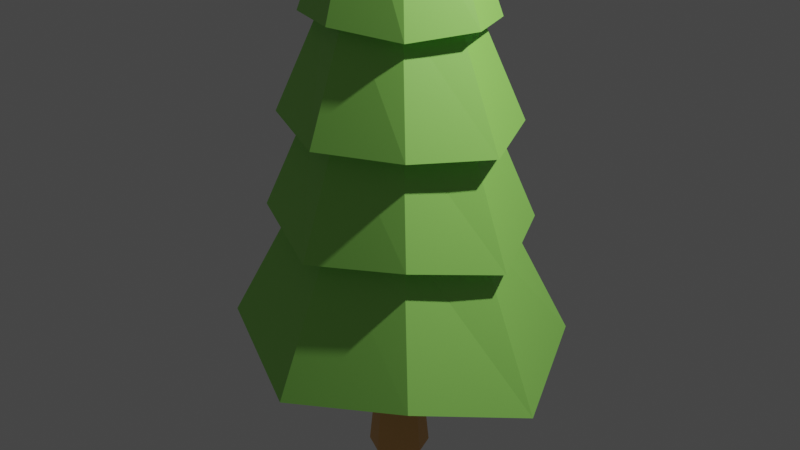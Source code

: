 # Source: Pohon_cemara.blend  (saved by Blender 2.83.19; exported with 4.5.12 LTS)
import bpy
from mathutils import Matrix  # noqa: F401  (used for matrix-valued properties, if any)

bpy.ops.wm.read_factory_settings(use_empty=True)
scene = bpy.context.scene
scene.name = 'Scene'

# ---- collections
col_collection = bpy.data.collections.new('Collection'); scene.collection.children.link(col_collection)

# ---- materials (node trees are filled in below, after node groups)
mat_material_001 = bpy.data.materials.new('Material.001')
mat_material_001.use_transparent_shadow = False
mat_material_002 = bpy.data.materials.new('Material.002')
mat_material_002.use_transparent_shadow = False

# ---- material node trees
mat_material_001.use_nodes = True; mat_material_001.node_tree.nodes.clear()
_N = mat_material_001.node_tree.nodes; _L = mat_material_001.node_tree.links
n0 = _N.new('ShaderNodeBsdfPrincipled'); n0.name = 'Principled BSDF'; n0.location = (10, 300)
n0.distribution = 'GGX'
n0.subsurface_method = 'BURLEY'
n0.inputs[0].default_value = (0.341, 0.8, 0.1435, 1.0)
n0.inputs[3].default_value = 1.45
n0.inputs[27].default_value = (0.0, 0.0, 0.0, 1.0)
n0.inputs[28].default_value = 1.0
n1 = _N.new('ShaderNodeOutputMaterial'); n1.name = 'Material Output'; n1.location = (300, 300)
_L.new(n0.outputs[0], n1.inputs[0])
n1.is_active_output = True
mat_material_002.use_nodes = True; mat_material_002.node_tree.nodes.clear()
_N = mat_material_002.node_tree.nodes; _L = mat_material_002.node_tree.links
n0 = _N.new('ShaderNodeBsdfPrincipled'); n0.name = 'Principled BSDF'; n0.location = (10, 300)
n0.distribution = 'GGX'
n0.subsurface_method = 'BURLEY'
n0.inputs[0].default_value = (0.8, 0.4146, 0.1382, 1.0)
n0.inputs[3].default_value = 1.45
n0.inputs[27].default_value = (0.0, 0.0, 0.0, 1.0)
n0.inputs[28].default_value = 1.0
n1 = _N.new('ShaderNodeOutputMaterial'); n1.name = 'Material Output'; n1.location = (300, 300)
_L.new(n0.outputs[0], n1.inputs[0])
n1.is_active_output = True

# ---- world
world_world = bpy.data.worlds.new('World'); scene.world = world_world
world_world.use_nodes = True; world_world.node_tree.nodes.clear()
_N = world_world.node_tree.nodes; _L = world_world.node_tree.links
n0 = _N.new('ShaderNodeOutputWorld'); n0.name = 'World Output'; n0.location = (300, 300)
n1 = _N.new('ShaderNodeBackground'); n1.name = 'Background'; n1.location = (10, 300)
n1.inputs[0].default_value = (0.05088, 0.05088, 0.05088, 1.0)
_L.new(n1.outputs[0], n0.inputs[0])
n0.is_active_output = True
world_world.color = (0.05088, 0.05088, 0.05088)
world_world.use_sun_shadow = False
world_world.sun_shadow_jitter_overblur = 0.0

# ---- cameras
cam_camera = bpy.data.cameras.new('Camera')
cam_camera.clip_end = 100.0
cam_camera.ortho_scale = 7.314

# ---- lights
light_light = bpy.data.lights.new('Light', 'POINT')
light_light.transmission_factor = 0.0
light_light.energy = 1000.0
light_light.shadow_soft_size = 0.1
light_light.shadow_maximum_resolution = 0.006
light_light.use_absolute_resolution = True

# ---- meshes
me_cylinder = bpy.data.meshes.new('Cylinder')
me_cylinder.from_pydata([(1.411e-08, 1.094, -1.0), (-3.012e-08, 0.03201, 5.532), (0.9006, 0.7736, -1.0), (0.02635, 0.02263, 5.532), (1.274, -4.793e-08, -1.0), (0.03727, 1.404e-08, 5.532), (0.9006, -0.7736, -1.0), (0.02635, -0.02263, 5.532), (-9.724e-08, -1.094, -1.0), (-3.338e-08, -0.03201, 5.532), (-0.9006, -0.7736, -1.0), (-0.02635, -0.02263, 5.532), (-1.274, 1.294e-08, -1.0), (-0.03727, 1.582e-08, 5.532), (-0.9006, 0.7736, -1.0), (-0.02635, 0.02263, 5.532), (1.259e-08, 0.9188, 0.267), (1.138e-08, 0.7792, 1.276), (1.017e-08, 0.6397, 2.286), (8.955e-09, 0.5001, 3.295), (7.745e-09, 0.3605, 4.305), (0.2968, 0.2549, 4.305), (0.4117, 0.3536, 3.295), (0.5266, 0.4523, 2.286), (0.6415, 0.551, 1.276), (0.7564, 0.6497, 0.267), (0.4198, -1.04e-08, 4.305), (0.5822, -1.754e-08, 3.295), (0.7447, -2.468e-08, 2.286), (0.9072, -3.182e-08, 1.276), (1.07, -3.897e-08, 0.267), (0.2968, -0.2549, 4.305), (0.4117, -0.3536, 3.295), (0.5266, -0.4523, 2.286), (0.6415, -0.551, 1.276), (0.7564, -0.6497, 0.267), (-2.895e-08, -0.3605, 4.587), (-4.195e-08, -0.5001, 3.468), (-5.494e-08, -0.6397, 2.349), (-6.794e-08, -0.7792, 1.231), (-8.093e-08, -0.9188, 0.1119), (-0.2968, -0.2549, 4.305), (-0.4117, -0.3536, 3.295), (-0.5266, -0.4523, 2.286), (-0.6415, -0.551, 1.276), (-0.7564, -0.6497, 0.267), (-0.4198, 9.656e-09, 4.305), (-0.5822, 1.028e-08, 3.295), (-0.7447, 1.091e-08, 2.286), (-0.9072, 1.153e-08, 1.276), (-1.07, 1.215e-08, 0.267), (-0.2968, 0.2549, 4.305), (-0.4117, 0.3536, 3.295), (-0.5266, 0.4523, 2.286), (-0.6415, 0.551, 1.276), (-0.7564, 0.6497, 0.267), (1.98e-08, 0.4981, 4.409), (0.41, 0.3522, 4.144), (0.5799, -1.49e-08, 4.409), (0.41, -0.3522, 4.144), (-3.09e-08, -0.4981, 4.409), (-0.41, -0.3522, 4.144), (-0.5799, 7.451e-09, 4.409), (-0.41, 0.3522, 4.144), (1.591e-08, 0.6875, 3.29), (0.566, 0.4861, 3.135), (0.8004, -2.235e-08, 3.29), (0.566, -0.4861, 3.135), (-5.406e-08, -0.6875, 3.29), (-0.566, -0.4861, 3.135), (-0.8004, 1.49e-08, 3.29), (-0.566, 0.4861, 3.135), (2.535e-08, 0.8903, 2.171), (0.7329, 0.6295, 2.125), (1.037, -2.98e-08, 2.171), (0.7329, -0.6295, 2.125), (-6.526e-08, -0.8903, 2.171), (-0.7329, -0.6295, 2.125), (-1.037, 1.49e-08, 2.171), (-0.7329, 0.6295, 2.125), (3.513e-08, 1.121, 1.053), (0.9226, 0.7925, 1.116), (1.305, -4.47e-08, 1.053), (0.9226, -0.7925, 1.116), (-7.894e-08, -1.121, 1.053), (-0.9226, -0.7925, 1.116), (-1.305, 2.235e-08, 1.053), (-0.9226, 0.7925, 1.116), (2.584e-08, 1.253, -0.06613), (1.032, 0.886, 0.1064), (1.459, -5.215e-08, -0.06613), (1.032, -0.886, 0.1064), (-1.017e-07, -1.253, -0.06613), (-1.032, -0.886, 0.1064), (-1.459, 2.235e-08, -0.06613), (-1.032, 0.886, 0.1064), (1.327, 1.139, -1.161), (1.876, -8.196e-08, -1.47), (1.327, -1.139, -1.161), (-1.454e-07, -1.611, -1.47), (-1.327, -1.139, -1.161), (-1.876, 1.49e-08, -1.47), (-1.327, 1.139, -1.161), (1.86e-08, 1.611, -1.47)], [], [(56, 1, 3, 57), (57, 3, 5, 58), (58, 5, 7, 59), (59, 7, 9, 60), (60, 9, 11, 61), (61, 11, 13, 62), (3, 1, 15, 13, 11, 9, 7, 5), (62, 13, 15, 63), (63, 15, 1, 56), (0, 2, 4, 6, 8, 10, 12, 14), (102, 55, 16, 103), (95, 54, 17, 88), (87, 53, 18, 80), (79, 52, 19, 72), (71, 51, 20, 64), (101, 50, 55, 102), (94, 49, 54, 95), (86, 48, 53, 87), (78, 47, 52, 79), (70, 46, 51, 71), (100, 45, 50, 101), (93, 44, 49, 94), (85, 43, 48, 86), (77, 42, 47, 78), (69, 41, 46, 70), (99, 40, 45, 100), (92, 39, 44, 93), (84, 38, 43, 85), (76, 37, 42, 77), (68, 36, 41, 69), (98, 35, 40, 99), (91, 34, 39, 92), (83, 33, 38, 84), (75, 32, 37, 76), (67, 31, 36, 68), (97, 30, 35, 98), (90, 29, 34, 91), (82, 28, 33, 83), (74, 27, 32, 75), (66, 26, 31, 67), (96, 25, 30, 97), (89, 24, 29, 90), (81, 23, 28, 82), (73, 22, 27, 74), (65, 21, 26, 66), (103, 16, 25, 96), (88, 17, 24, 89), (80, 18, 23, 81), (72, 19, 22, 73), (64, 20, 21, 65), (51, 63, 56, 20), (46, 62, 63, 51), (41, 61, 62, 46), (36, 60, 61, 41), (31, 59, 60, 36), (26, 58, 59, 31), (21, 57, 58, 26), (20, 56, 57, 21), (19, 64, 65, 22), (22, 65, 66, 27), (27, 66, 67, 32), (32, 67, 68, 37), (37, 68, 69, 42), (42, 69, 70, 47), (47, 70, 71, 52), (52, 71, 64, 19), (18, 72, 73, 23), (23, 73, 74, 28), (28, 74, 75, 33), (33, 75, 76, 38), (38, 76, 77, 43), (43, 77, 78, 48), (48, 78, 79, 53), (53, 79, 72, 18), (17, 80, 81, 24), (24, 81, 82, 29), (29, 82, 83, 34), (34, 83, 84, 39), (39, 84, 85, 44), (44, 85, 86, 49), (49, 86, 87, 54), (54, 87, 80, 17), (16, 88, 89, 25), (25, 89, 90, 30), (30, 90, 91, 35), (35, 91, 92, 40), (40, 92, 93, 45), (45, 93, 94, 50), (50, 94, 95, 55), (55, 95, 88, 16), (0, 103, 96, 2), (2, 96, 97, 4), (4, 97, 98, 6), (6, 98, 99, 8), (8, 99, 100, 10), (10, 100, 101, 12), (12, 101, 102, 14), (14, 102, 103, 0)])
_uv = me_cylinder.uv_layers.new(name='UVMap')
_uv.uv.foreach_set('vector', [1.0, 0.9379, 1.0, 1.0, 0.875, 1.0, 0.875, 0.9379, 0.875, 0.9379, 0.875, 1.0, 0.75, 1.0, 0.75, 0.9379, 0.75, 0.9379, 0.75, 1.0, 0.625, 1.0, 0.625, 0.9379, 0.625, 0.9379, 0.625, 1.0, 0.5, 1.0, 0.5, 0.9379, 0.5, 0.9379, 0.5, 1.0, 0.375, 1.0, 0.375, 0.9379, 0.375, 0.9379, 0.375, 1.0, 0.25, 1.0, 0.25, 0.9379, 0.4197, 0.4197, 0.25, 0.49, 0.08029, 0.4197, 0.01, 0.25, 0.08029, 0.08029, 0.25, 0.01, 0.4197, 0.08029, 0.49, 0.25, 0.25, 0.9379, 0.25, 1.0, 0.125, 1.0, 0.125, 0.9379, 0.125, 0.9379, 0.125, 1.0, 0.0, 1.0, 0.0, 0.9379, 0.75, 0.49, 0.9197, 0.4197, 0.99, 0.25, 0.9197, 0.08029, 0.75, 0.01, 0.5803, 0.08029, 0.51, 0.25, 0.5803, 0.4197, 0.125, 0.5, 0.125, 0.6046, 0.0, 0.6046, 0.0, 0.5, 0.125, 0.6046, 0.125, 0.6879, 0.0, 0.6879, -0.002984, 0.6046, 0.125, 0.6879, 0.125, 0.7713, 0.0, 0.7713, 0.0, 0.6879, 0.125, 0.7713, 0.125, 0.8546, 0.0, 0.8546, 0.0, 0.7713, 0.125, 0.8546, 0.125, 0.9379, 0.0, 0.9379, 0.0, 0.8546, 0.25, 0.5, 0.25, 0.6046, 0.125, 0.6046, 0.125, 0.5, 0.25, 0.6046, 0.25, 0.6879, 0.125, 0.6879, 0.125, 0.6046, 0.25, 0.6879, 0.25, 0.7713, 0.125, 0.7713, 0.125, 0.6879, 0.25, 0.7713, 0.25, 0.8546, 0.125, 0.8546, 0.125, 0.7713, 0.25, 0.8546, 0.25, 0.9379, 0.125, 0.9379, 0.125, 0.8546, 0.375, 0.5, 0.375, 0.6046, 0.25, 0.6046, 0.25, 0.5, 0.375, 0.6046, 0.375, 0.6879, 0.25, 0.6879, 0.25, 0.6046, 0.375, 0.6879, 0.375, 0.7713, 0.25, 0.7713, 0.25, 0.6879, 0.375, 0.7713, 0.375, 0.8546, 0.25, 0.8546, 0.25, 0.7713, 0.375, 0.8546, 0.375, 0.9379, 0.25, 0.9379, 0.25, 0.8546, 0.5, 0.5, 0.5, 0.6046, 0.375, 0.6046, 0.375, 0.5, 0.5, 0.6046, 0.5, 0.6879, 0.375, 0.6879, 0.375, 0.6046, 0.5, 0.6879, 0.5, 0.7713, 0.375, 0.7713, 0.375, 0.6879, 0.5, 0.7713, 0.5, 0.8546, 0.375, 0.8546, 0.375, 0.7713, 0.5, 0.8546, 0.5, 0.9379, 0.375, 0.9379, 0.375, 0.8546, 0.625, 0.5, 0.625, 0.6046, 0.5, 0.6046, 0.5, 0.5, 0.625, 0.6046, 0.625, 0.6879, 0.5, 0.6879, 0.5, 0.6046, 0.625, 0.6879, 0.625, 0.7713, 0.5, 0.7713, 0.5, 0.6879, 0.625, 0.7713, 0.625, 0.8546, 0.5, 0.8546, 0.5, 0.7713, 0.625, 0.8546, 0.625, 0.9379, 0.5, 0.9379, 0.5, 0.8546, 0.75, 0.5, 0.75, 0.6046, 0.625, 0.6046, 0.625, 0.5, 0.75, 0.6046, 0.75, 0.6879, 0.625, 0.6879, 0.625, 0.6046, 0.75, 0.6879, 0.75, 0.7713, 0.625, 0.7713, 0.625, 0.6879, 0.75, 0.7713, 0.75, 0.8546, 0.625, 0.8546, 0.625, 0.7713, 0.75, 0.8546, 0.75, 0.9379, 0.625, 0.9379, 0.625, 0.8546, 0.875, 0.5, 0.875, 0.6046, 0.75, 0.6046, 0.75, 0.5, 0.875, 0.6046, 0.875, 0.6879, 0.75, 0.6879, 0.75, 0.6046, 0.875, 0.6879, 0.875, 0.7713, 0.75, 0.7713, 0.75, 0.6879, 0.875, 0.7713, 0.875, 0.8546, 0.75, 0.8546, 0.75, 0.7713, 0.875, 0.8546, 0.875, 0.9379, 0.75, 0.9379, 0.75, 0.8546, 1.0, 0.5, 1.0, 0.6046, 0.875, 0.6046, 0.875, 0.5, 1.0, 0.6046, 1.0, 0.6879, 0.875, 0.6879, 0.875, 0.6046, 1.0, 0.6879, 1.0, 0.7713, 0.875, 0.7713, 0.875, 0.6879, 1.0, 0.7713, 1.0, 0.8546, 0.875, 0.8546, 0.875, 0.7713, 1.0, 0.8546, 1.0, 0.9379, 0.875, 0.9379, 0.875, 0.8546, 0.125, 0.9379, 0.125, 0.9379, 0.0, 0.9379, 0.0, 0.9379, 0.25, 0.9379, 0.25, 0.9379, 0.125, 0.9379, 0.125, 0.9379, 0.375, 0.9379, 0.375, 0.9379, 0.25, 0.9379, 0.25, 0.9379, 0.5, 0.9379, 0.5, 0.9379, 0.375, 0.9379, 0.375, 0.9379, 0.625, 0.9379, 0.625, 0.9379, 0.5, 0.9379, 0.5, 0.9379, 0.75, 0.9379, 0.75, 0.9379, 0.625, 0.9379, 0.625, 0.9379, 0.875, 0.9379, 0.875, 0.9379, 0.75, 0.9379, 0.75, 0.9379, 1.0, 0.9379, 1.0, 0.9379, 0.875, 0.9379, 0.875, 0.9379, 1.0, 0.8546, 1.0, 0.8546, 0.875, 0.8546, 0.875, 0.8546, 0.875, 0.8546, 0.875, 0.8546, 0.75, 0.8546, 0.75, 0.8546, 0.75, 0.8546, 0.75, 0.8546, 0.625, 0.8546, 0.625, 0.8546, 0.625, 0.8546, 0.625, 0.8546, 0.5, 0.8546, 0.5, 0.8546, 0.5, 0.8546, 0.5, 0.8546, 0.375, 0.8546, 0.375, 0.8546, 0.375, 0.8546, 0.375, 0.8546, 0.25, 0.8546, 0.25, 0.8546, 0.25, 0.8546, 0.25, 0.8546, 0.125, 0.8546, 0.125, 0.8546, 0.125, 0.8546, 0.125, 0.8546, 0.0, 0.8546, 0.0, 0.8546, 1.0, 0.7713, 1.0, 0.7713, 0.875, 0.7713, 0.875, 0.7713, 0.875, 0.7713, 0.875, 0.7713, 0.75, 0.7713, 0.75, 0.7713, 0.75, 0.7713, 0.75, 0.7713, 0.625, 0.7713, 0.625, 0.7713, 0.625, 0.7713, 0.625, 0.7713, 0.5, 0.7713, 0.5, 0.7713, 0.5, 0.7713, 0.5, 0.7713, 0.375, 0.7713, 0.375, 0.7713, 0.375, 0.7713, 0.375, 0.7713, 0.25, 0.7713, 0.25, 0.7713, 0.25, 0.7713, 0.25, 0.7713, 0.125, 0.7713, 0.125, 0.7713, 0.125, 0.7713, 0.125, 0.7713, 0.0, 0.7713, 0.0, 0.7713, 1.0, 0.6879, 1.0, 0.6879, 0.875, 0.6879, 0.875, 0.6879, 0.875, 0.6879, 0.875, 0.6879, 0.75, 0.6879, 0.75, 0.6879, 0.75, 0.6879, 0.75, 0.6879, 0.625, 0.6879, 0.625, 0.6879, 0.625, 0.6879, 0.625, 0.6879, 0.5, 0.6879, 0.5, 0.6879, 0.5, 0.6879, 0.5, 0.6879, 0.375, 0.6879, 0.375, 0.6879, 0.375, 0.6879, 0.375, 0.6879, 0.25, 0.6879, 0.25, 0.6879, 0.25, 0.6879, 0.25, 0.6879, 0.125, 0.6879, 0.125, 0.6879, 0.125, 0.6879, 0.125, 0.6879, 0.0, 0.6879, 0.0, 0.6879, 1.0, 0.6046, 1.0, 0.6046, 0.875, 0.6046, 0.875, 0.6046, 0.875, 0.6046, 0.875, 0.6046, 0.75, 0.6046, 0.75, 0.6046, 0.75, 0.6046, 0.75, 0.6046, 0.625, 0.6046, 0.625, 0.6046, 0.625, 0.6046, 0.625, 0.6046, 0.5, 0.6046, 0.5, 0.6046, 0.5, 0.6046, 0.5, 0.6046, 0.375, 0.6046, 0.375, 0.6046, 0.375, 0.6046, 0.375, 0.6046, 0.25, 0.6046, 0.25, 0.6046, 0.25, 0.6046, 0.25, 0.6046, 0.125, 0.6046, 0.125, 0.6046, 0.125, 0.6046, 0.125, 0.6046, -0.002984, 0.6046, 0.0, 0.6046, 1.0, 0.5, 1.0, 0.5, 0.875, 0.5, 0.875, 0.5, 0.875, 0.5, 0.875, 0.5, 0.75, 0.5, 0.75, 0.5, 0.75, 0.5, 0.75, 0.5, 0.625, 0.5, 0.625, 0.5, 0.625, 0.5, 0.625, 0.5, 0.5, 0.5, 0.5, 0.5, 0.5, 0.5, 0.5, 0.5, 0.375, 0.5, 0.375, 0.5, 0.375, 0.5, 0.375, 0.5, 0.25, 0.5, 0.25, 0.5, 0.25, 0.5, 0.25, 0.5, 0.125, 0.5, 0.125, 0.5, 0.125, 0.5, 0.125, 0.5, 0.0, 0.5, 0.0, 0.5])
me_cylinder.materials.append(mat_material_001)
me_cylinder.use_remesh_fix_poles = True
me_cylinder.use_remesh_preserve_attributes = False
me_cylinder.use_mirror_vertex_groups = False
me_cylinder.update()
me_cylinder_001 = bpy.data.meshes.new('Cylinder.001')
me_cylinder_001.from_pydata([(-2.62e-08, 0.3292, -2.737), (0.2327, 0.2327, -2.737), (-0.2327, 0.2327, -2.737), (-3.381e-08, 0.2448, -1.868), (-2.62e-08, 0.3292, -0.8353), (-0.1731, 0.1731, -1.868), (0.1731, 0.1731, -1.868), (0.2327, 0.2327, -0.8353), (0.2448, -7.76e-09, -1.868), (0.3292, -1.3e-08, -2.737), (0.3292, -1.3e-08, -0.8353), (0.1731, -0.1731, -1.868), (0.2327, -0.2327, -2.737), (0.2327, -0.2327, -0.8353), (-5.521e-08, -0.2448, -1.868), (-5.497e-08, -0.3292, -2.737), (-5.497e-08, -0.3292, -0.8353), (-0.1731, -0.1731, -1.868), (-0.2327, -0.2327, -2.737), (-0.2327, -0.2327, -0.8353), (-0.2448, 5.859e-09, -1.868), (-0.3292, 5.31e-09, -2.737), (-0.3292, 5.31e-09, -0.8353), (-0.2327, 0.2327, -0.8353)], [], [(0, 3, 6, 1), (0, 1, 9, 12, 15, 18, 21, 2), (2, 5, 3, 0), (5, 23, 4, 3), (3, 4, 7, 6), (1, 6, 8, 9), (6, 7, 10, 8), (9, 8, 11, 12), (8, 10, 13, 11), (12, 11, 14, 15), (11, 13, 16, 14), (15, 14, 17, 18), (14, 16, 19, 17), (18, 17, 20, 21), (17, 19, 22, 20), (21, 20, 5, 2), (20, 22, 23, 5), (7, 4, 23, 22, 19, 16, 13, 10)])
_uv = me_cylinder_001.uv_layers.new(name='UVMap')
_uv.uv.foreach_set('vector', [1.0, 0.5, 1.0, 0.75, 0.875, 0.75, 0.875, 0.5, 0.75, 0.49, 0.9197, 0.4197, 0.99, 0.25, 0.9197, 0.08029, 0.75, 0.01, 0.5803, 0.08029, 0.51, 0.25, 0.5803, 0.4197, 0.125, 0.5, 0.125, 0.75, 0.0, 0.75, 0.0, 0.5, 0.125, 0.75, 0.125, 1.0, 0.0, 1.0, 0.0, 0.75, 1.0, 0.75, 1.0, 1.0, 0.875, 1.0, 0.875, 0.75, 0.875, 0.5, 0.875, 0.75, 0.75, 0.75, 0.75, 0.5, 0.875, 0.75, 0.875, 1.0, 0.75, 1.0, 0.75, 0.75, 0.75, 0.5, 0.75, 0.75, 0.625, 0.75, 0.625, 0.5, 0.75, 0.75, 0.75, 1.0, 0.625, 1.0, 0.625, 0.75, 0.625, 0.5, 0.625, 0.75, 0.5, 0.75, 0.5, 0.5, 0.625, 0.75, 0.625, 1.0, 0.5, 1.0, 0.5, 0.75, 0.5, 0.5, 0.5, 0.75, 0.375, 0.75, 0.375, 0.5, 0.5, 0.75, 0.5, 1.0, 0.375, 1.0, 0.375, 0.75, 0.375, 0.5, 0.375, 0.75, 0.25, 0.75, 0.25, 0.5, 0.375, 0.75, 0.375, 1.0, 0.25, 1.0, 0.25, 0.75, 0.25, 0.5, 0.25, 0.75, 0.125, 0.75, 0.125, 0.5, 0.25, 0.75, 0.25, 1.0, 0.125, 1.0, 0.125, 0.75, 0.4197, 0.4197, 0.25, 0.49, 0.08029, 0.4197, 0.01, 0.25, 0.08029, 0.08029, 0.25, 0.01, 0.4197, 0.08029, 0.49, 0.25])
me_cylinder_001.materials.append(mat_material_002)
me_cylinder_001.use_remesh_fix_poles = True
me_cylinder_001.use_remesh_preserve_attributes = False
me_cylinder_001.use_mirror_vertex_groups = False
me_cylinder_001.update()

# ---- objects
ob_light = bpy.data.objects.new('Light', light_light)
ob_camera = bpy.data.objects.new('Camera', cam_camera)
ob_cylinder = bpy.data.objects.new('Cylinder', me_cylinder)
ob_cylinder_001 = bpy.data.objects.new('Cylinder.001', me_cylinder_001)

# ---- transforms, parenting, visibility, modifiers, constraints
ob_light.location = (4.076, 1.005, 5.904)
ob_light.rotation_euler = (0.6503, 0.05522, 1.866)
ob_light.lock_rotations_4d = False
ob_light.empty_display_type = 'ARROWS'
ob_light.color = (0.0, 0.0, 0.0, 0.0)
ob_light.lineart.crease_threshold = 0.0
ob_camera.location = (7.359, -6.926, 4.958)
ob_camera.rotation_euler = (1.109, 0.0, 0.8149)
ob_camera.lock_rotations_4d = False
ob_camera.empty_display_type = 'ARROWS'
ob_camera.color = (0.0, 0.0, 0.0, 0.0)
ob_camera.display_type = 'WIRE'
ob_camera.lineart.crease_threshold = 0.0
ob_cylinder.location = (0.0, 0.0, 0.0)
ob_cylinder.lineart.crease_threshold = 0.0
ob_cylinder_001.location = (0.0, 0.0, 0.0)
ob_cylinder_001.lineart.crease_threshold = 0.0

# ---- collection membership
col_collection.objects.link(ob_light)
col_collection.objects.link(ob_camera)
col_collection.objects.link(ob_cylinder)
col_collection.objects.link(ob_cylinder_001)

# ---- scene / render settings (as saved in the file)
scene.camera = ob_camera
scene.frame_start = 1; scene.frame_end = 250; scene.frame_set(150)
scene.render.engine = 'BLENDER_EEVEE_NEXT'
scene.cycles.use_denoising = False
scene.cycles.samples = 128
scene.cycles.sampling_pattern = 'TABULATED_SOBOL'
scene.cycles.use_adaptive_sampling = False
scene.cycles.use_light_tree = False
scene.view_settings.view_transform = 'Filmic'
bpy.context.view_layer.update()
